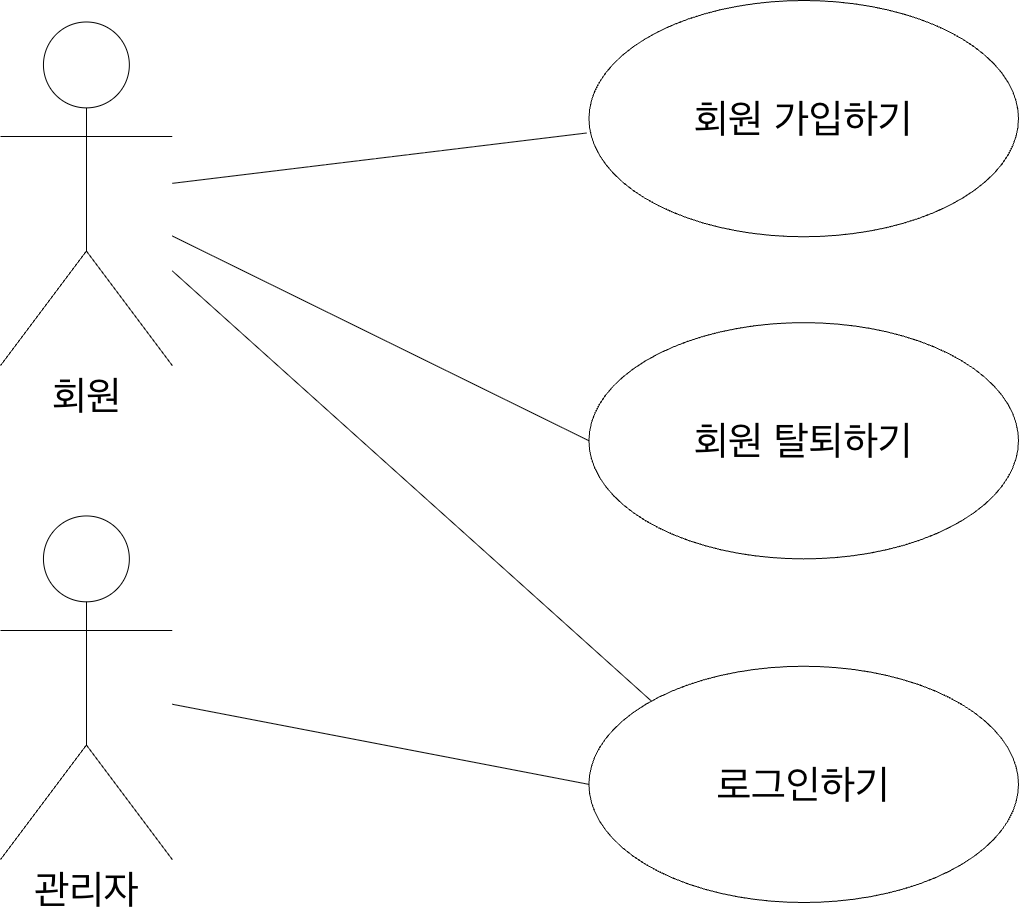

The diagram above was exported from draw.io. Its source (the exported page's mxGraphModel, read from the mxfile embedded in the PNG):
<mxGraphModel dx="1677" dy="1248" grid="1" gridSize="1" guides="1" tooltips="1" connect="1" arrows="1" fold="1" page="1" pageScale="1" pageWidth="1600" pageHeight="1200" background="#ffffff" math="0" shadow="0">
  <root>
    <mxCell id="0" />
    <mxCell id="1" parent="0" />
    <mxCell id="UNKvYV2eSa_rz4mtjcm7-18" connectable="0" parent="1" style="group" value="" vertex="1">
      <mxGeometry height="902" width="1017.97" x="291" y="139" as="geometry" />
    </mxCell>
    <mxCell id="UNKvYV2eSa_rz4mtjcm7-1" parent="UNKvYV2eSa_rz4mtjcm7-18" style="shape=umlActor;verticalLabelPosition=bottom;verticalAlign=top;html=1;outlineConnect=0;" value="&lt;font style=&quot;font-size: 40px;&quot;&gt;회원&lt;/font&gt;" vertex="1">
      <mxGeometry height="343.6190476190476" width="171.80928270042193" y="21.476190476190474" as="geometry" />
    </mxCell>
    <mxCell id="UNKvYV2eSa_rz4mtjcm7-3" parent="UNKvYV2eSa_rz4mtjcm7-18" style="shape=umlActor;verticalLabelPosition=bottom;verticalAlign=top;html=1;outlineConnect=0;" value="&lt;font style=&quot;font-size: 40px;&quot;&gt;관리자&lt;/font&gt;" vertex="1">
      <mxGeometry height="343.6190476190476" width="171.80928270042193" y="515.4285714285714" as="geometry" />
    </mxCell>
    <mxCell id="UNKvYV2eSa_rz4mtjcm7-7" parent="UNKvYV2eSa_rz4mtjcm7-18" style="ellipse;whiteSpace=wrap;html=1;" value="&lt;font style=&quot;font-size: 40px;&quot;&gt;회원 가입하기&lt;/font&gt;" vertex="1">
      <mxGeometry height="236.23809523809524" width="429.5232067510549" x="588.4467932489451" as="geometry" />
    </mxCell>
    <mxCell id="UNKvYV2eSa_rz4mtjcm7-8" parent="UNKvYV2eSa_rz4mtjcm7-18" style="ellipse;whiteSpace=wrap;html=1;" value="&lt;font style=&quot;font-size: 40px;&quot;&gt;회원 탈퇴하기&lt;/font&gt;" vertex="1">
      <mxGeometry height="236.23809523809524" width="429.5232067510549" x="588.4467932489451" y="322.1428571428571" as="geometry" />
    </mxCell>
    <mxCell id="UNKvYV2eSa_rz4mtjcm7-9" parent="UNKvYV2eSa_rz4mtjcm7-18" style="ellipse;whiteSpace=wrap;html=1;" value="&lt;font style=&quot;font-size: 40px;&quot;&gt;로그인하기&lt;/font&gt;" vertex="1">
      <mxGeometry height="236.23809523809524" width="429.5232067510549" x="588.4467932489451" y="665.7619047619047" as="geometry" />
    </mxCell>
    <mxCell id="UNKvYV2eSa_rz4mtjcm7-11" edge="1" parent="UNKvYV2eSa_rz4mtjcm7-18" source="UNKvYV2eSa_rz4mtjcm7-1" style="endArrow=none;html=1;rounded=0;entryX=-0.006;entryY=0.561;entryDx=0;entryDy=0;entryPerimeter=0;" target="UNKvYV2eSa_rz4mtjcm7-7" value="">
      <mxGeometry height="50" relative="1" width="50" as="geometry">
        <mxPoint x="343.61856540084386" y="257.7142857142857" as="sourcePoint" />
        <mxPoint x="450.9993670886076" y="150.33333333333331" as="targetPoint" />
      </mxGeometry>
    </mxCell>
    <mxCell id="UNKvYV2eSa_rz4mtjcm7-13" edge="1" parent="UNKvYV2eSa_rz4mtjcm7-18" source="UNKvYV2eSa_rz4mtjcm7-1" style="endArrow=none;html=1;rounded=0;entryX=0;entryY=0.5;entryDx=0;entryDy=0;" target="UNKvYV2eSa_rz4mtjcm7-8" value="">
      <mxGeometry height="50" relative="1" width="50" as="geometry">
        <mxPoint x="150.3331223628692" y="285.6333333333333" as="sourcePoint" />
        <mxPoint x="564.8230168776372" y="236.23809523809524" as="targetPoint" />
      </mxGeometry>
    </mxCell>
    <mxCell id="UNKvYV2eSa_rz4mtjcm7-14" edge="1" parent="UNKvYV2eSa_rz4mtjcm7-18" source="UNKvYV2eSa_rz4mtjcm7-1" style="endArrow=none;html=1;rounded=0;entryX=0;entryY=0;entryDx=0;entryDy=0;" target="UNKvYV2eSa_rz4mtjcm7-9" value="">
      <mxGeometry height="50" relative="1" width="50" as="geometry">
        <mxPoint x="257.7139240506329" y="472.4761904761905" as="sourcePoint" />
        <mxPoint x="674.3514345991562" y="676.5" as="targetPoint" />
      </mxGeometry>
    </mxCell>
    <mxCell id="UNKvYV2eSa_rz4mtjcm7-15" edge="1" parent="UNKvYV2eSa_rz4mtjcm7-18" source="UNKvYV2eSa_rz4mtjcm7-3" style="endArrow=none;html=1;rounded=0;entryX=0;entryY=0.5;entryDx=0;entryDy=0;" target="UNKvYV2eSa_rz4mtjcm7-9" value="">
      <mxGeometry height="50" relative="1" width="50" as="geometry">
        <mxPoint x="322.14240506329116" y="745.2238095238095" as="sourcePoint" />
        <mxPoint x="738.7799156118143" y="949.247619047619" as="targetPoint" />
      </mxGeometry>
    </mxCell>
  </root>
</mxGraphModel>